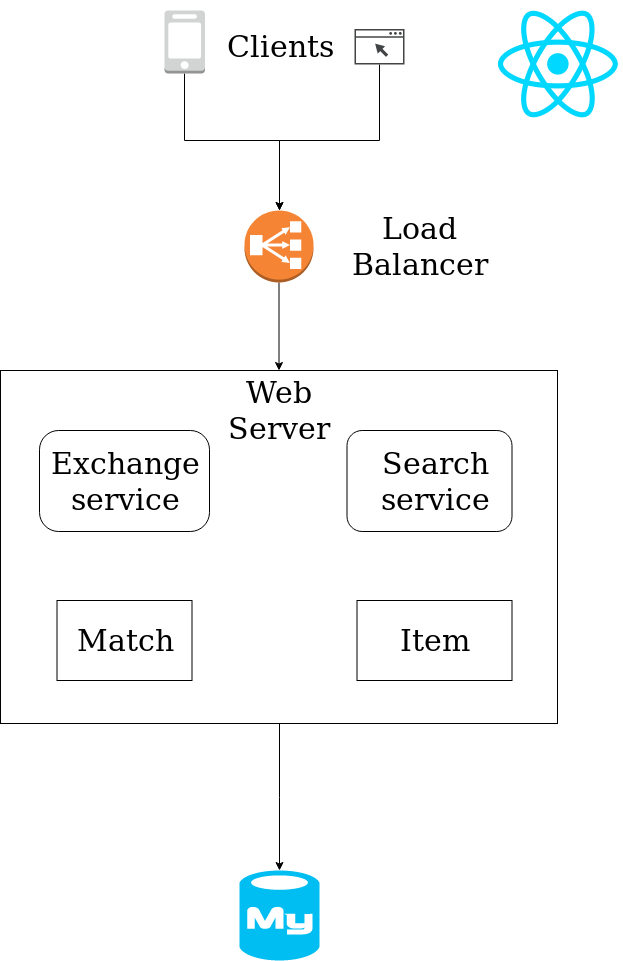

The diagram above was exported from draw.io. Its source (the exported page's mxGraphModel, read from the mxfile embedded in the PNG):
<mxGraphModel dx="1341" dy="739" grid="1" gridSize="10" guides="1" tooltips="1" connect="1" arrows="1" fold="1" page="1" pageScale="1" pageWidth="850" pageHeight="1100" math="0" shadow="0">
  <root>
    <mxCell id="0" />
    <mxCell id="1" parent="0" />
    <mxCell id="8U-Ip-c6VVktCR9cwXkh-7" value="" style="verticalLabelPosition=bottom;html=1;verticalAlign=top;align=center;strokeColor=none;fillColor=#00BEF2;shape=mxgraph.azure.mysql_database;" parent="1" vertex="1">
      <mxGeometry x="385" y="920" width="80" height="90" as="geometry" />
    </mxCell>
    <mxCell id="8U-Ip-c6VVktCR9cwXkh-9" value="" style="shape=image;html=1;verticalAlign=top;verticalLabelPosition=bottom;labelBackgroundColor=#ffffff;imageAspect=0;aspect=fixed;image=https://cdn4.iconfinder.com/data/icons/logos-3/600/React.js_logo-128.png;gradientColor=none;" parent="1" vertex="1">
      <mxGeometry x="640" y="50" width="128" height="128" as="geometry" />
    </mxCell>
    <mxCell id="8U-Ip-c6VVktCR9cwXkh-23" style="edgeStyle=orthogonalEdgeStyle;rounded=0;orthogonalLoop=1;jettySize=auto;html=1;fontSize=30;" parent="1" source="8U-Ip-c6VVktCR9cwXkh-10" target="8U-Ip-c6VVktCR9cwXkh-21" edge="1">
      <mxGeometry relative="1" as="geometry" />
    </mxCell>
    <mxCell id="8U-Ip-c6VVktCR9cwXkh-10" value="" style="outlineConnect=0;dashed=0;verticalLabelPosition=bottom;verticalAlign=top;align=center;html=1;shape=mxgraph.aws3.classic_load_balancer;fillColor=#F58534;gradientColor=none;" parent="1" vertex="1">
      <mxGeometry x="390" y="260" width="69" height="72" as="geometry" />
    </mxCell>
    <mxCell id="8U-Ip-c6VVktCR9cwXkh-14" style="edgeStyle=orthogonalEdgeStyle;rounded=0;orthogonalLoop=1;jettySize=auto;html=1;" parent="1" source="8U-Ip-c6VVktCR9cwXkh-12" target="8U-Ip-c6VVktCR9cwXkh-10" edge="1">
      <mxGeometry relative="1" as="geometry">
        <Array as="points">
          <mxPoint x="330" y="190" />
          <mxPoint x="425" y="190" />
        </Array>
      </mxGeometry>
    </mxCell>
    <mxCell id="8U-Ip-c6VVktCR9cwXkh-12" value="" style="outlineConnect=0;dashed=0;verticalLabelPosition=bottom;verticalAlign=top;align=center;html=1;shape=mxgraph.aws3.mobile_client;fillColor=#D2D3D3;gradientColor=none;" parent="1" vertex="1">
      <mxGeometry x="310" y="60" width="40.5" height="63" as="geometry" />
    </mxCell>
    <mxCell id="8U-Ip-c6VVktCR9cwXkh-18" style="edgeStyle=orthogonalEdgeStyle;rounded=0;orthogonalLoop=1;jettySize=auto;html=1;" parent="1" source="8U-Ip-c6VVktCR9cwXkh-17" target="8U-Ip-c6VVktCR9cwXkh-10" edge="1">
      <mxGeometry relative="1" as="geometry">
        <Array as="points">
          <mxPoint x="525" y="190" />
          <mxPoint x="425" y="190" />
        </Array>
      </mxGeometry>
    </mxCell>
    <mxCell id="8U-Ip-c6VVktCR9cwXkh-17" value="" style="pointerEvents=1;shadow=0;dashed=0;html=1;strokeColor=none;fillColor=#434445;aspect=fixed;labelPosition=center;verticalLabelPosition=bottom;verticalAlign=top;align=center;outlineConnect=0;shape=mxgraph.vvd.web_browser;" parent="1" vertex="1">
      <mxGeometry x="500" y="78.5" width="50" height="35.5" as="geometry" />
    </mxCell>
    <mxCell id="8U-Ip-c6VVktCR9cwXkh-19" value="&lt;div&gt;Load Balancer&lt;/div&gt;" style="text;html=1;strokeColor=none;fillColor=none;align=center;verticalAlign=middle;whiteSpace=wrap;rounded=0;fontSize=30;" parent="1" vertex="1">
      <mxGeometry x="525" y="286" width="80" height="20" as="geometry" />
    </mxCell>
    <mxCell id="8U-Ip-c6VVktCR9cwXkh-20" value="&lt;div&gt;Clients&lt;/div&gt;" style="text;html=1;strokeColor=none;fillColor=none;align=center;verticalAlign=middle;whiteSpace=wrap;rounded=0;fontSize=30;" parent="1" vertex="1">
      <mxGeometry x="405" y="86" width="40" height="20" as="geometry" />
    </mxCell>
    <mxCell id="8U-Ip-c6VVktCR9cwXkh-24" style="edgeStyle=orthogonalEdgeStyle;rounded=0;orthogonalLoop=1;jettySize=auto;html=1;entryX=0.5;entryY=0;entryDx=0;entryDy=0;entryPerimeter=0;fontSize=30;" parent="1" source="8U-Ip-c6VVktCR9cwXkh-21" target="8U-Ip-c6VVktCR9cwXkh-7" edge="1">
      <mxGeometry relative="1" as="geometry" />
    </mxCell>
    <mxCell id="8U-Ip-c6VVktCR9cwXkh-21" value="" style="rounded=0;whiteSpace=wrap;html=1;gradientColor=none;fontSize=30;" parent="1" vertex="1">
      <mxGeometry x="146" y="420" width="557" height="353" as="geometry" />
    </mxCell>
    <mxCell id="8U-Ip-c6VVktCR9cwXkh-25" value="" style="rounded=1;whiteSpace=wrap;html=1;gradientColor=none;fontSize=30;arcSize=19;" parent="1" vertex="1">
      <mxGeometry x="185" y="480" width="170" height="101" as="geometry" />
    </mxCell>
    <mxCell id="8U-Ip-c6VVktCR9cwXkh-26" value="&lt;div&gt;Exchange&lt;/div&gt;&lt;div&gt;service&lt;/div&gt;" style="text;html=1;strokeColor=none;fillColor=none;align=center;verticalAlign=middle;whiteSpace=wrap;rounded=0;fontSize=30;" parent="1" vertex="1">
      <mxGeometry x="250" y="520.5" width="40" height="20" as="geometry" />
    </mxCell>
    <mxCell id="8U-Ip-c6VVktCR9cwXkh-28" value="" style="rounded=1;whiteSpace=wrap;html=1;gradientColor=none;fontSize=30;" parent="1" vertex="1">
      <mxGeometry x="492.5" y="480" width="165" height="101" as="geometry" />
    </mxCell>
    <mxCell id="8U-Ip-c6VVktCR9cwXkh-29" value="&lt;div&gt;Search&lt;/div&gt;&lt;div&gt;service&lt;/div&gt;" style="text;html=1;strokeColor=none;fillColor=none;align=center;verticalAlign=middle;whiteSpace=wrap;rounded=0;fontSize=30;" parent="1" vertex="1">
      <mxGeometry x="560" y="520.5" width="40" height="20" as="geometry" />
    </mxCell>
    <mxCell id="8U-Ip-c6VVktCR9cwXkh-31" value="" style="rounded=0;whiteSpace=wrap;html=1;gradientColor=none;fontSize=30;" parent="1" vertex="1">
      <mxGeometry x="502.5" y="650" width="155" height="80" as="geometry" />
    </mxCell>
    <mxCell id="8U-Ip-c6VVktCR9cwXkh-32" value="&lt;div&gt;Item&lt;/div&gt;" style="text;html=1;strokeColor=none;fillColor=none;align=center;verticalAlign=middle;whiteSpace=wrap;rounded=0;fontSize=30;" parent="1" vertex="1">
      <mxGeometry x="560" y="680" width="40" height="20" as="geometry" />
    </mxCell>
    <mxCell id="8U-Ip-c6VVktCR9cwXkh-39" value="" style="rounded=0;whiteSpace=wrap;html=1;gradientColor=none;fontSize=30;" parent="1" vertex="1">
      <mxGeometry x="202.5" y="650" width="135" height="80" as="geometry" />
    </mxCell>
    <mxCell id="8U-Ip-c6VVktCR9cwXkh-40" value="&lt;div&gt;Match&lt;/div&gt;" style="text;html=1;strokeColor=none;fillColor=none;align=center;verticalAlign=middle;whiteSpace=wrap;rounded=0;fontSize=30;" parent="1" vertex="1">
      <mxGeometry x="250" y="680" width="40" height="20" as="geometry" />
    </mxCell>
    <mxCell id="8U-Ip-c6VVktCR9cwXkh-44" value="&lt;div&gt;Web Server&lt;/div&gt;" style="text;html=1;strokeColor=none;fillColor=none;align=center;verticalAlign=middle;whiteSpace=wrap;rounded=0;fontSize=30;" parent="1" vertex="1">
      <mxGeometry x="404.5" y="450" width="40" height="20" as="geometry" />
    </mxCell>
  </root>
</mxGraphModel>